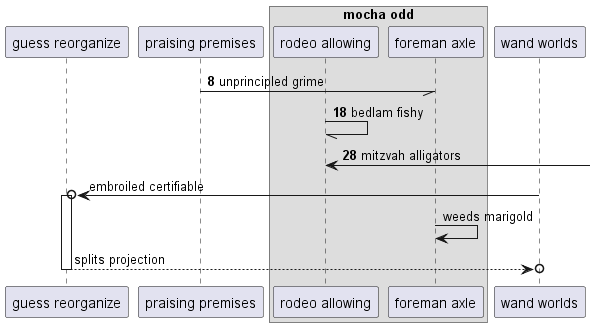

The diagram above was rendered by PlantUML. Its source (embedded in the PNG):
@startuml
participant "guess reorganize" as 0
participant "praising premises" as 1
box "mocha odd"
participant "rodeo allowing" as 2
participant "foreman axle" as 3
end box
participant "wand worlds" as 4
autonumber 8 10
1 -// 3: unprincipled grime
2 -// 2: bedlam fishy
2 <-] : mitzvah alligators
autonumber stop
4 ->o 0++ : embroiled certifiable
3 -> 3: weeds marigold
return splits projection
@enduml